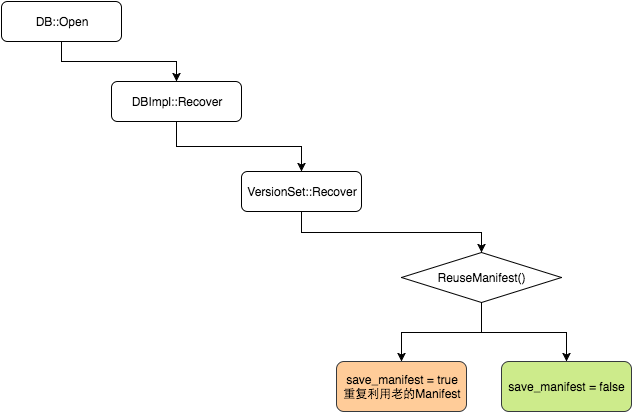

The diagram above was exported from draw.io. Its source (the exported page's mxGraphModel, read from the mxfile embedded in the PNG):
<mxGraphModel dx="790" dy="456" grid="1" gridSize="10" guides="1" tooltips="1" connect="1" arrows="1" fold="1" page="1" pageScale="1" pageWidth="826" pageHeight="1169" background="#ffffff" math="0" shadow="0">
  <root>
    <mxCell id="0" />
    <mxCell id="1" parent="0" />
    <mxCell id="14" style="edgeStyle=orthogonalEdgeStyle;rounded=0;html=1;exitX=0.5;exitY=1;entryX=0.5;entryY=0;jettySize=auto;orthogonalLoop=1;" edge="1" parent="1" source="2" target="5">
      <mxGeometry relative="1" as="geometry" />
    </mxCell>
    <mxCell id="2" value="DB::Open" style="rounded=1;whiteSpace=wrap;html=1;" vertex="1" parent="1">
      <mxGeometry x="200" y="40" width="120" height="40" as="geometry" />
    </mxCell>
    <mxCell id="3" style="edgeStyle=none;rounded=0;html=1;exitX=0.5;exitY=1;jettySize=auto;orthogonalLoop=1;" edge="1" parent="1" source="2" target="2">
      <mxGeometry relative="1" as="geometry" />
    </mxCell>
    <mxCell id="15" style="edgeStyle=orthogonalEdgeStyle;rounded=0;html=1;exitX=0.5;exitY=1;entryX=0.5;entryY=0;jettySize=auto;orthogonalLoop=1;" edge="1" parent="1" source="5" target="6">
      <mxGeometry relative="1" as="geometry" />
    </mxCell>
    <mxCell id="5" value="DBImpl::Recover" style="rounded=1;whiteSpace=wrap;html=1;" vertex="1" parent="1">
      <mxGeometry x="310" y="120" width="130" height="40" as="geometry" />
    </mxCell>
    <mxCell id="16" style="edgeStyle=orthogonalEdgeStyle;rounded=0;html=1;exitX=0.5;exitY=1;entryX=0.5;entryY=0;jettySize=auto;orthogonalLoop=1;" edge="1" parent="1" source="6" target="13">
      <mxGeometry relative="1" as="geometry" />
    </mxCell>
    <mxCell id="6" value="VersionSet::Recover" style="rounded=1;whiteSpace=wrap;html=1;" vertex="1" parent="1">
      <mxGeometry x="440" y="210" width="120" height="40" as="geometry" />
    </mxCell>
    <mxCell id="7" style="edgeStyle=none;rounded=0;html=1;exitX=1;exitY=0.5;jettySize=auto;orthogonalLoop=1;" edge="1" parent="1" source="6" target="6">
      <mxGeometry relative="1" as="geometry" />
    </mxCell>
    <mxCell id="8" style="edgeStyle=none;rounded=0;html=1;exitX=1;exitY=0.5;jettySize=auto;orthogonalLoop=1;" edge="1" parent="1" source="6" target="6">
      <mxGeometry relative="1" as="geometry" />
    </mxCell>
    <mxCell id="10" style="edgeStyle=none;rounded=0;html=1;exitX=1;exitY=0.5;jettySize=auto;orthogonalLoop=1;" edge="1" parent="1" source="6" target="6">
      <mxGeometry relative="1" as="geometry" />
    </mxCell>
    <mxCell id="11" style="edgeStyle=none;rounded=0;html=1;exitX=0;exitY=0.5;jettySize=auto;orthogonalLoop=1;" edge="1" parent="1" source="6" target="6">
      <mxGeometry relative="1" as="geometry" />
    </mxCell>
    <mxCell id="12" style="edgeStyle=none;rounded=0;html=1;exitX=1;exitY=0.5;jettySize=auto;orthogonalLoop=1;" edge="1" parent="1" source="6" target="6">
      <mxGeometry relative="1" as="geometry" />
    </mxCell>
    <mxCell id="22" style="edgeStyle=orthogonalEdgeStyle;rounded=0;html=1;exitX=0.5;exitY=1;jettySize=auto;orthogonalLoop=1;" edge="1" parent="1" source="13" target="17">
      <mxGeometry relative="1" as="geometry">
        <Array as="points">
          <mxPoint x="680" y="371" />
          <mxPoint x="600" y="371" />
        </Array>
      </mxGeometry>
    </mxCell>
    <mxCell id="23" style="edgeStyle=orthogonalEdgeStyle;rounded=0;html=1;exitX=0.5;exitY=1;entryX=0.5;entryY=0;jettySize=auto;orthogonalLoop=1;" edge="1" parent="1" source="13" target="21">
      <mxGeometry relative="1" as="geometry" />
    </mxCell>
    <mxCell id="13" value="ReuseManifest()" style="rhombus;whiteSpace=wrap;html=1;" vertex="1" parent="1">
      <mxGeometry x="600" y="291" width="160" height="50" as="geometry" />
    </mxCell>
    <mxCell id="17" value="save_manifest = true&lt;div&gt;重复利用老的Manifest&lt;/div&gt;" style="rounded=1;whiteSpace=wrap;html=1;fillColor=#ffcc99;strokeColor=#36393d;" vertex="1" parent="1">
      <mxGeometry x="535" y="400" width="130" height="50" as="geometry" />
    </mxCell>
    <mxCell id="21" value="save_manifest = false" style="rounded=1;whiteSpace=wrap;html=1;fillColor=#cdeb8b;strokeColor=#36393d;" vertex="1" parent="1">
      <mxGeometry x="700" y="400" width="130" height="50" as="geometry" />
    </mxCell>
  </root>
</mxGraphModel>